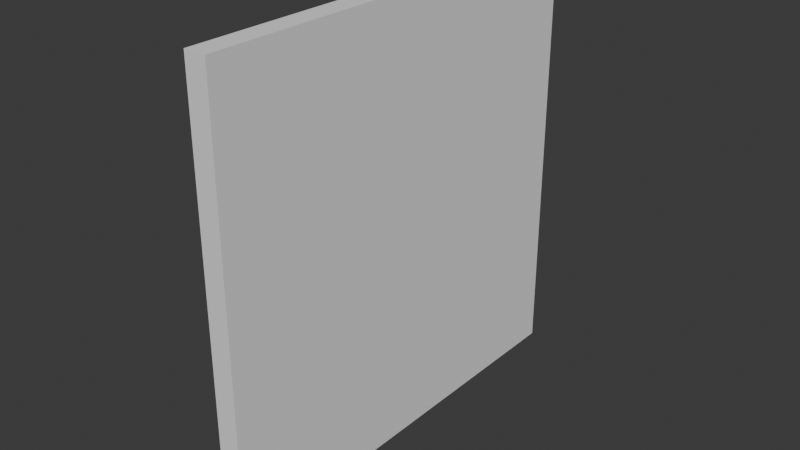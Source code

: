 # Source: undestroyed.blend  (saved by Blender 4.5.90; exported with 4.5.12 LTS)
import bpy
from mathutils import Matrix  # noqa: F401  (used for matrix-valued properties, if any)

bpy.ops.wm.read_factory_settings(use_empty=True)
scene = bpy.context.scene
scene.name = 'Scene'

# ---- world
world_world = bpy.data.worlds.new('World'); scene.world = world_world
world_world.use_nodes = True; world_world.node_tree.nodes.clear()
_N = world_world.node_tree.nodes; _L = world_world.node_tree.links
n0 = _N.new('ShaderNodeOutputWorld'); n0.name = 'World Output'; n0.location = (200, 100)
n1 = _N.new('ShaderNodeBackground'); n1.name = 'Background'; n1.location = (-200, 100)
n1.inputs[0].default_value = (0.05088, 0.05088, 0.05088, 1.0)
_L.new(n1.outputs[0], n0.inputs[0])
n0.is_active_output = True
world_world.color = (0.05088, 0.05088, 0.05088)
world_world.sun_shadow_jitter_overblur = 0.0

# ---- meshes
me_plane_015 = bpy.data.meshes.new('Plane.015')
me_plane_015.from_pydata([], [], [])
_uv = me_plane_015.uv_layers.new(name='UVMap')
_uv.uv.foreach_set('vector', [])
me_plane_015.update()
me_plane_029 = bpy.data.meshes.new('Plane.029')
me_plane_029.from_pydata([(-1.0, 1.0, 0.0), (-0.1733, 1.0, 0.0), (-1.0, 0.8551, 0.0), (-0.09305, 0.6676, 0.0), (0.1545, 0.7036, 0.0), (-1.0, -1.0, 0.0), (-0.08665, -1.0, 0.0), (-1.0, -0.05245, 0.0), (-0.4514, -0.6216, 0.0), (-1.0, -0.05245, 0.0), (1.0, 0.2121, 0.0), (-0.4514, -0.6216, 0.0), (0.4323, 0.137, 0.0), (0.4497, -0.104, 0.0), (-0.03552, 0.07511, 0.0), (-0.4771, 0.0167, 0.0), (-0.08665, -1.0, 0.0), (0.6795, -1.0, 0.0), (-0.4514, -0.6216, 0.0), (0.1888, -0.8358, 0.0), (0.6795, -1.0, 0.0), (1.0, -0.4766, 0.0), (0.1888, -0.8358, 0.0), (1.0, -1.0, 0.0), (0.6795, -1.0, 0.0), (1.0, -0.4766, 0.0), (1.0, -0.4766, 0.0), (1.0, -0.2349, 0.0), (0.4497, -0.104, 0.0), (0.1888, -0.8358, 0.0), (-0.4514, -0.6216, 0.0), (0.4497, -0.104, 0.0), (0.1888, -0.8358, 0.0), (1.0, -0.2349, 0.0), (1.0, 0.2121, 0.0), (0.4497, -0.104, 0.0), (1.0, 0.2121, 0.0), (1.0, 0.6864, 0.0), (0.4323, 0.137, 0.0), (0.7326, 0.4276, 0.0), (1.0, 1.0, 0.0), (0.342, 1.0, 0.0), (1.0, 0.6864, 0.0), (0.7326, 0.4276, 0.0), (0.5092, 0.7551, 0.0), (0.4323, 0.137, 0.0), (0.7326, 0.4276, 0.0), (-0.03552, 0.07511, 0.0), (0.5092, 0.7551, 0.0), (-0.03552, 0.07511, 0.0), (0.5092, 0.7551, 0.0), (-0.4771, 0.0167, 0.0), (-0.1321, 0.6619, 0.0), (-0.09305, 0.6676, 0.0), (0.1545, 0.7036, 0.0), (0.342, 1.0, 0.0), (-0.1733, 1.0, 0.0), (0.5092, 0.7551, 0.0), (0.1545, 0.7036, 0.0), (-1.0, 0.8551, 0.0), (-1.0, 0.5359, 0.0), (-0.1321, 0.6619, 0.0), (-0.09305, 0.6676, 0.0), (-1.0, 0.5359, 0.0), (-0.4771, 0.0167, 0.0), (-0.1321, 0.6619, 0.0), (-1.0, 0.5359, 0.0), (-1.0, -0.05245, 0.0), (-0.4771, 0.0167, 0.0)], [], [(2, 3, 4, 1, 0), (5, 6, 8, 7), (9, 11, 13, 10, 12, 14, 15), (17, 19, 18, 16), (20, 21, 22), (25, 24, 23), (27, 28, 29, 26), (32, 31, 30), (34, 35, 33), (37, 39, 38, 36), (41, 44, 43, 42, 40), (46, 48, 47, 45), (51, 49, 50, 54, 53, 52), (56, 58, 57, 55), (61, 62, 59, 60), (63, 64, 65), (66, 67, 68)])
_uv = me_plane_029.uv_layers.new(name='UVMap')
_uv.uv.foreach_set('vector', [0.0, 0.9275, 0.4535, 0.8338, 0.5773, 0.8518, 0.4134, 1.0, 0.0, 1.0, 0.0, 0.0, 0.4567, 0.0, 0.2743, 0.1892, 0.0, 0.4738, 0.0, 0.4738, 0.2743, 0.1892, 0.7248, 0.448, 1.0, 0.606, 0.7162, 0.5685, 0.4822, 0.5376, 0.2614, 0.5084, 0.8398, 0.0, 0.5944, 0.0821, 0.2743, 0.1892, 0.4567, 0.0, 0.8398, 0.0, 1.0, 0.2617, 0.5944, 0.0821, 1.0, 0.2617, 0.8398, 0.0, 1.0, 0.0, 1.0, 0.3826, 0.7248, 0.448, 0.5944, 0.0821, 1.0, 0.2617, 0.5944, 0.0821, 0.7248, 0.448, 0.2743, 0.1892, 1.0, 0.606, 0.7248, 0.448, 1.0, 0.3826, 1.0, 0.8432, 0.8663, 0.7138, 0.7162, 0.5685, 1.0, 0.606, 0.671, 1.0, 0.7546, 0.8776, 0.8663, 0.7138, 1.0, 0.8432, 1.0, 1.0, 0.8663, 0.7138, 0.7546, 0.8776, 0.4822, 0.5376, 0.7162, 0.5685, 0.2614, 0.5084, 0.4822, 0.5376, 0.7546, 0.8776, 0.5773, 0.8518, 0.4535, 0.8338, 0.434, 0.831, 0.4134, 1.0, 0.5773, 0.8518, 0.7546, 0.8776, 0.671, 1.0, 0.434, 0.831, 0.4535, 0.8338, 0.0, 0.9275, 0.0, 0.7679, 0.0, 0.7679, 0.2614, 0.5084, 0.434, 0.831, 0.0, 0.7679, 0.0, 0.4738, 0.2614, 0.5084])
me_plane_029.update()

# ---- objects
ob_plane = bpy.data.objects.new('Plane', me_plane_015)
ob_plane_014 = bpy.data.objects.new('Plane.014', me_plane_029)

# ---- transforms, parenting, visibility, modifiers, constraints
ob_plane.location = (0.0, 0.0, 0.0)
ob_plane.rotation_euler = (-0.0, 1.571, 0.0)
ob_plane_014.location = (0.0, 0.0, 0.0)
ob_plane_014.rotation_euler = (-0.0, 1.571, 0.0)
_m = ob_plane_014.modifiers.new('Solidify', 'SOLIDIFY')
_m.thickness = 0.1

# ---- collection membership
scene.collection.objects.link(ob_plane)
scene.collection.objects.link(ob_plane_014)

# ---- scene / render settings (as saved in the file)
scene.frame_start = 1; scene.frame_end = 250; scene.frame_set(1)
scene.render.engine = 'BLENDER_EEVEE_NEXT'
bpy.context.view_layer.update()

# ---- added for rendering (the .blend has no active camera and no usable light): camera, sun
cam_auto = bpy.data.cameras.new('AutoCamera')
cam_auto.lens = 50.0
cam_auto.sensor_width = 36.0
cam_auto.clip_end = 1000.0
ob_auto_camera = bpy.data.objects.new('AutoCamera', cam_auto)
scene.collection.objects.link(ob_auto_camera)
ob_auto_camera.location = (2.56857, -3.14228, 2.09485)
ob_auto_camera.rotation_euler = (1.09748, -7.21219e-08, 0.694738)
scene.camera = ob_auto_camera
light_auto_sun = bpy.data.lights.new('AutoSun', 'SUN')
light_auto_sun.energy = 3.0
light_auto_sun.angle = 0.0523599
ob_auto_sun = bpy.data.objects.new('AutoSun', light_auto_sun)
scene.collection.objects.link(ob_auto_sun)
ob_auto_sun.rotation_euler = (0.872665, 0.174533, 0.523599)
bpy.context.view_layer.update()
